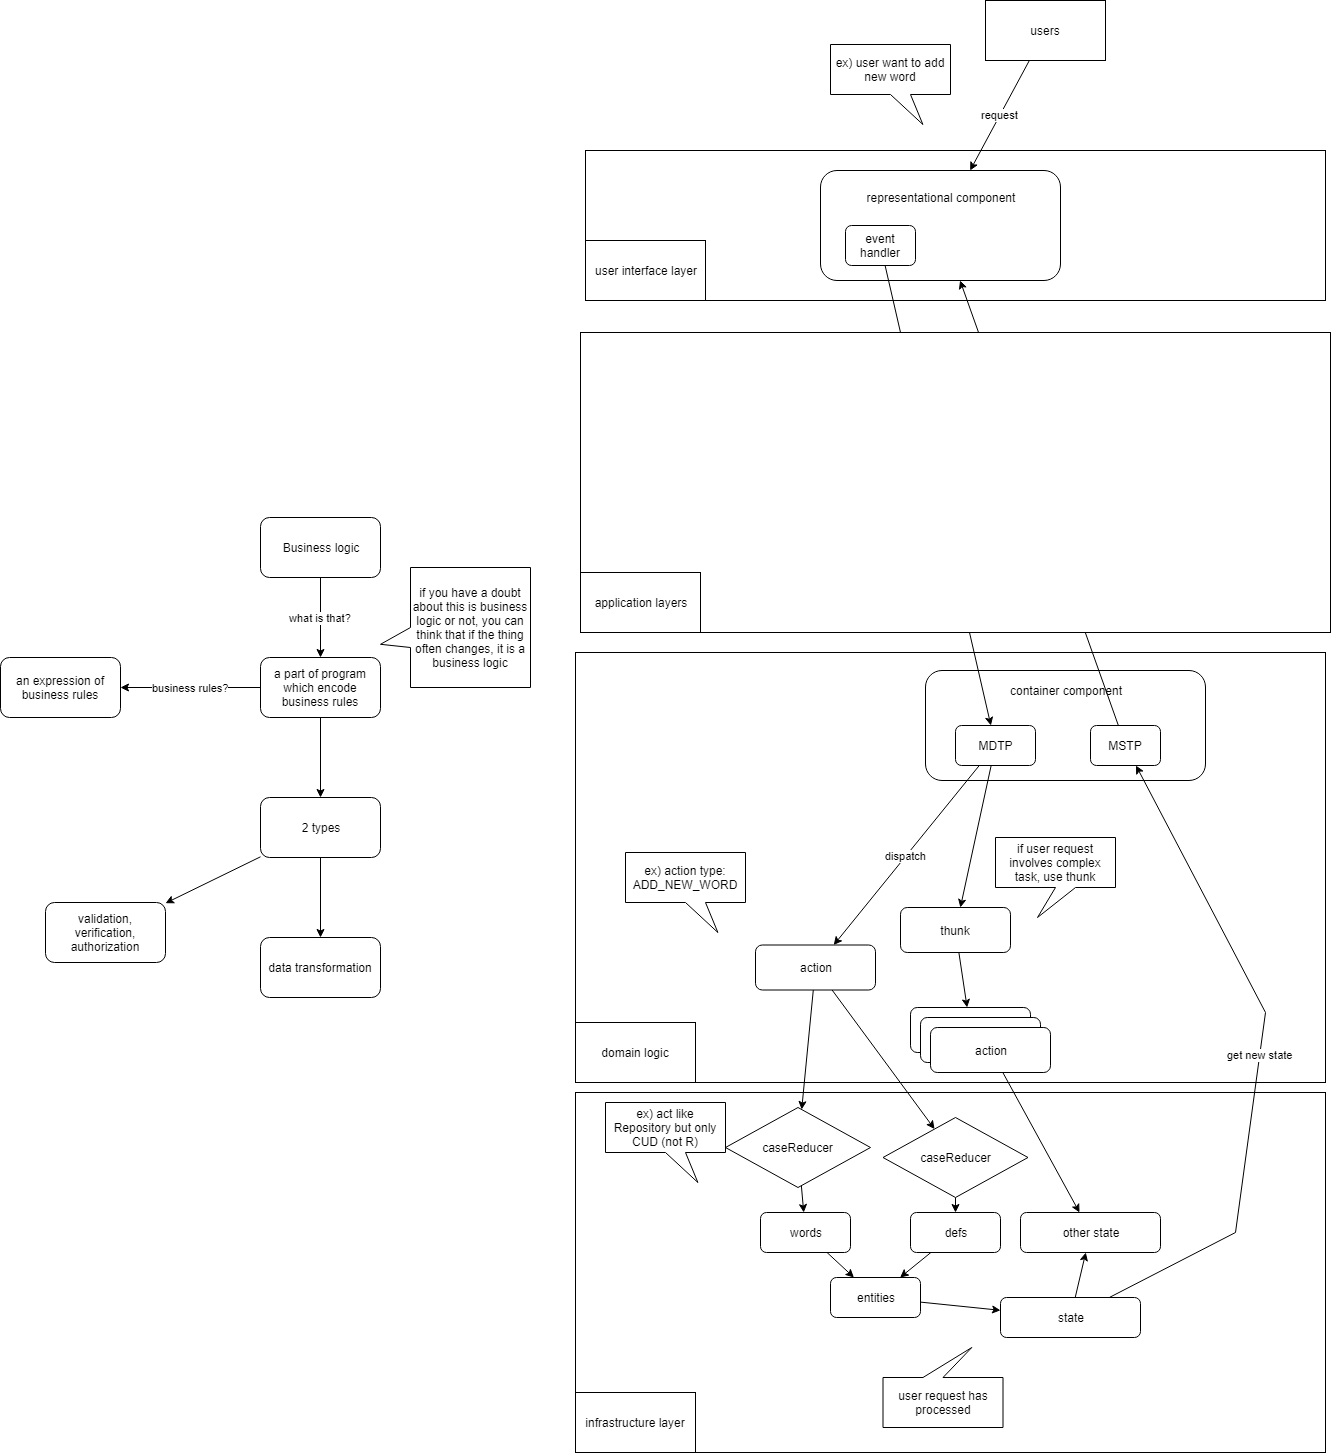

The diagram above was exported from draw.io. Its source (the exported page's mxGraphModel, read from the mxfile embedded in the PNG):
<mxGraphModel dx="1956" dy="668" grid="1" gridSize="10" guides="1" tooltips="1" connect="1" arrows="1" fold="1" page="1" pageScale="1" pageWidth="850" pageHeight="1100" math="0" shadow="0">
  <root>
    <mxCell id="0" />
    <mxCell id="1" parent="0" />
    <mxCell id="I2FyVBjzxGuqluclFObh-18" value="" style="rounded=0;whiteSpace=wrap;html=1;" parent="1" vertex="1">
      <mxGeometry x="-100" y="188" width="740" height="150" as="geometry" />
    </mxCell>
    <mxCell id="I2FyVBjzxGuqluclFObh-19" value="representational component&lt;br&gt;&lt;br&gt;&lt;br&gt;&lt;br&gt;&lt;br&gt;" style="rounded=1;whiteSpace=wrap;html=1;" parent="1" vertex="1">
      <mxGeometry x="135" y="208" width="240" height="110" as="geometry" />
    </mxCell>
    <mxCell id="I2FyVBjzxGuqluclFObh-21" value="request" style="edgeStyle=none;rounded=0;html=1;jettySize=auto;orthogonalLoop=1;" parent="1" source="I2FyVBjzxGuqluclFObh-20" target="I2FyVBjzxGuqluclFObh-19" edge="1">
      <mxGeometry relative="1" as="geometry" />
    </mxCell>
    <mxCell id="I2FyVBjzxGuqluclFObh-20" value="users" style="rounded=0;whiteSpace=wrap;html=1;" parent="1" vertex="1">
      <mxGeometry x="300" y="38" width="120" height="60" as="geometry" />
    </mxCell>
    <mxCell id="I2FyVBjzxGuqluclFObh-22" value="" style="rounded=0;whiteSpace=wrap;html=1;" parent="1" vertex="1">
      <mxGeometry x="-110" y="690" width="750" height="430" as="geometry" />
    </mxCell>
    <mxCell id="I2FyVBjzxGuqluclFObh-25" value="" style="rounded=0;whiteSpace=wrap;html=1;" parent="1" vertex="1">
      <mxGeometry x="-110" y="1130" width="750" height="360" as="geometry" />
    </mxCell>
    <mxCell id="I2FyVBjzxGuqluclFObh-77" value="" style="edgeStyle=none;rounded=0;html=1;jettySize=auto;orthogonalLoop=1;" parent="1" source="I2FyVBjzxGuqluclFObh-27" target="I2FyVBjzxGuqluclFObh-76" edge="1">
      <mxGeometry relative="1" as="geometry" />
    </mxCell>
    <mxCell id="I2FyVBjzxGuqluclFObh-27" value="state" style="rounded=1;whiteSpace=wrap;html=1;" parent="1" vertex="1">
      <mxGeometry x="315" y="1335" width="140" height="40" as="geometry" />
    </mxCell>
    <mxCell id="I2FyVBjzxGuqluclFObh-76" value="other state" style="rounded=1;whiteSpace=wrap;html=1;" parent="1" vertex="1">
      <mxGeometry x="335" y="1250" width="140" height="40" as="geometry" />
    </mxCell>
    <mxCell id="I2FyVBjzxGuqluclFObh-50" style="edgeStyle=none;rounded=0;html=1;jettySize=auto;orthogonalLoop=1;" parent="1" source="I2FyVBjzxGuqluclFObh-30" target="I2FyVBjzxGuqluclFObh-27" edge="1">
      <mxGeometry relative="1" as="geometry" />
    </mxCell>
    <mxCell id="I2FyVBjzxGuqluclFObh-30" value="entities" style="rounded=1;whiteSpace=wrap;html=1;" parent="1" vertex="1">
      <mxGeometry x="145" y="1315" width="90" height="40" as="geometry" />
    </mxCell>
    <mxCell id="I2FyVBjzxGuqluclFObh-48" style="edgeStyle=none;rounded=0;html=1;jettySize=auto;orthogonalLoop=1;" parent="1" source="I2FyVBjzxGuqluclFObh-31" target="I2FyVBjzxGuqluclFObh-30" edge="1">
      <mxGeometry relative="1" as="geometry" />
    </mxCell>
    <mxCell id="I2FyVBjzxGuqluclFObh-31" value="words" style="rounded=1;whiteSpace=wrap;html=1;" parent="1" vertex="1">
      <mxGeometry x="75" y="1250" width="90" height="40" as="geometry" />
    </mxCell>
    <mxCell id="I2FyVBjzxGuqluclFObh-49" style="edgeStyle=none;rounded=0;html=1;jettySize=auto;orthogonalLoop=1;" parent="1" source="I2FyVBjzxGuqluclFObh-32" target="I2FyVBjzxGuqluclFObh-30" edge="1">
      <mxGeometry relative="1" as="geometry" />
    </mxCell>
    <mxCell id="I2FyVBjzxGuqluclFObh-32" value="defs" style="rounded=1;whiteSpace=wrap;html=1;" parent="1" vertex="1">
      <mxGeometry x="225" y="1250" width="90" height="40" as="geometry" />
    </mxCell>
    <mxCell id="I2FyVBjzxGuqluclFObh-36" value="ex) user want to add new word" style="shape=callout;whiteSpace=wrap;html=1;perimeter=calloutPerimeter;position2=0.77;" parent="1" vertex="1">
      <mxGeometry x="145" y="82" width="120" height="80" as="geometry" />
    </mxCell>
    <mxCell id="I2FyVBjzxGuqluclFObh-37" value="event handler" style="rounded=1;whiteSpace=wrap;html=1;" parent="1" vertex="1">
      <mxGeometry x="160" y="263" width="70" height="40" as="geometry" />
    </mxCell>
    <mxCell id="I2FyVBjzxGuqluclFObh-46" style="edgeStyle=none;rounded=0;html=1;jettySize=auto;orthogonalLoop=1;" parent="1" source="I2FyVBjzxGuqluclFObh-38" target="I2FyVBjzxGuqluclFObh-44" edge="1">
      <mxGeometry relative="1" as="geometry" />
    </mxCell>
    <mxCell id="I2FyVBjzxGuqluclFObh-52" style="edgeStyle=none;rounded=0;html=1;jettySize=auto;orthogonalLoop=1;" parent="1" source="I2FyVBjzxGuqluclFObh-38" target="I2FyVBjzxGuqluclFObh-51" edge="1">
      <mxGeometry relative="1" as="geometry" />
    </mxCell>
    <mxCell id="I2FyVBjzxGuqluclFObh-38" value="action" style="rounded=1;whiteSpace=wrap;html=1;" parent="1" vertex="1">
      <mxGeometry x="70" y="982.5" width="120" height="45" as="geometry" />
    </mxCell>
    <mxCell id="I2FyVBjzxGuqluclFObh-72" style="edgeStyle=none;rounded=0;html=1;jettySize=auto;orthogonalLoop=1;" parent="1" source="I2FyVBjzxGuqluclFObh-39" target="I2FyVBjzxGuqluclFObh-71" edge="1">
      <mxGeometry relative="1" as="geometry" />
    </mxCell>
    <mxCell id="I2FyVBjzxGuqluclFObh-39" value="thunk" style="rounded=1;whiteSpace=wrap;html=1;" parent="1" vertex="1">
      <mxGeometry x="215" y="945" width="110" height="45" as="geometry" />
    </mxCell>
    <mxCell id="I2FyVBjzxGuqluclFObh-42" value="ex) action type: ADD_NEW_WORD" style="shape=callout;whiteSpace=wrap;html=1;perimeter=calloutPerimeter;position2=0.77;" parent="1" vertex="1">
      <mxGeometry x="-60" y="890" width="120" height="80" as="geometry" />
    </mxCell>
    <mxCell id="I2FyVBjzxGuqluclFObh-47" style="edgeStyle=none;rounded=0;html=1;jettySize=auto;orthogonalLoop=1;" parent="1" source="I2FyVBjzxGuqluclFObh-44" target="I2FyVBjzxGuqluclFObh-31" edge="1">
      <mxGeometry relative="1" as="geometry" />
    </mxCell>
    <mxCell id="I2FyVBjzxGuqluclFObh-44" value="caseReducer&lt;br&gt;" style="rhombus;whiteSpace=wrap;html=1;" parent="1" vertex="1">
      <mxGeometry x="40" y="1145" width="145" height="80" as="geometry" />
    </mxCell>
    <mxCell id="I2FyVBjzxGuqluclFObh-45" value="ex) act like Repository but only CUD (not R)" style="shape=callout;whiteSpace=wrap;html=1;perimeter=calloutPerimeter;position2=0.77;" parent="1" vertex="1">
      <mxGeometry x="-80" y="1140" width="120" height="80" as="geometry" />
    </mxCell>
    <mxCell id="I2FyVBjzxGuqluclFObh-53" style="edgeStyle=none;rounded=0;html=1;jettySize=auto;orthogonalLoop=1;" parent="1" source="I2FyVBjzxGuqluclFObh-51" target="I2FyVBjzxGuqluclFObh-32" edge="1">
      <mxGeometry relative="1" as="geometry" />
    </mxCell>
    <mxCell id="I2FyVBjzxGuqluclFObh-51" value="caseReducer&lt;br&gt;" style="rhombus;whiteSpace=wrap;html=1;" parent="1" vertex="1">
      <mxGeometry x="197.5" y="1155" width="145" height="80" as="geometry" />
    </mxCell>
    <mxCell id="I2FyVBjzxGuqluclFObh-57" value="what is that?" style="edgeStyle=none;rounded=0;html=1;jettySize=auto;orthogonalLoop=1;" parent="1" source="I2FyVBjzxGuqluclFObh-55" target="I2FyVBjzxGuqluclFObh-56" edge="1">
      <mxGeometry relative="1" as="geometry" />
    </mxCell>
    <mxCell id="I2FyVBjzxGuqluclFObh-55" value="Business logic" style="rounded=1;whiteSpace=wrap;html=1;" parent="1" vertex="1">
      <mxGeometry x="-425" y="555" width="120" height="60" as="geometry" />
    </mxCell>
    <mxCell id="I2FyVBjzxGuqluclFObh-60" value="business rules?" style="edgeStyle=none;rounded=0;html=1;jettySize=auto;orthogonalLoop=1;" parent="1" source="I2FyVBjzxGuqluclFObh-56" target="I2FyVBjzxGuqluclFObh-59" edge="1">
      <mxGeometry relative="1" as="geometry" />
    </mxCell>
    <mxCell id="I2FyVBjzxGuqluclFObh-62" value="" style="edgeStyle=none;rounded=0;html=1;jettySize=auto;orthogonalLoop=1;" parent="1" source="I2FyVBjzxGuqluclFObh-56" target="I2FyVBjzxGuqluclFObh-61" edge="1">
      <mxGeometry relative="1" as="geometry" />
    </mxCell>
    <mxCell id="I2FyVBjzxGuqluclFObh-56" value="a part of program which encode business rules" style="rounded=1;whiteSpace=wrap;html=1;" parent="1" vertex="1">
      <mxGeometry x="-425" y="695" width="120" height="60" as="geometry" />
    </mxCell>
    <mxCell id="I2FyVBjzxGuqluclFObh-64" value="" style="edgeStyle=none;rounded=0;html=1;jettySize=auto;orthogonalLoop=1;" parent="1" source="I2FyVBjzxGuqluclFObh-61" target="I2FyVBjzxGuqluclFObh-63" edge="1">
      <mxGeometry relative="1" as="geometry" />
    </mxCell>
    <mxCell id="I2FyVBjzxGuqluclFObh-66" value="" style="edgeStyle=none;rounded=0;html=1;jettySize=auto;orthogonalLoop=1;" parent="1" source="I2FyVBjzxGuqluclFObh-61" target="I2FyVBjzxGuqluclFObh-65" edge="1">
      <mxGeometry relative="1" as="geometry" />
    </mxCell>
    <mxCell id="I2FyVBjzxGuqluclFObh-61" value="2 types" style="rounded=1;whiteSpace=wrap;html=1;" parent="1" vertex="1">
      <mxGeometry x="-425" y="835" width="120" height="60" as="geometry" />
    </mxCell>
    <mxCell id="I2FyVBjzxGuqluclFObh-65" value="data transformation" style="rounded=1;whiteSpace=wrap;html=1;" parent="1" vertex="1">
      <mxGeometry x="-425" y="975" width="120" height="60" as="geometry" />
    </mxCell>
    <mxCell id="I2FyVBjzxGuqluclFObh-63" value="validation,&lt;br&gt;verification, authorization&lt;br&gt;" style="rounded=1;whiteSpace=wrap;html=1;" parent="1" vertex="1">
      <mxGeometry x="-640" y="940" width="120" height="60" as="geometry" />
    </mxCell>
    <mxCell id="I2FyVBjzxGuqluclFObh-59" value="an expression of business rules" style="rounded=1;whiteSpace=wrap;html=1;" parent="1" vertex="1">
      <mxGeometry x="-685" y="695" width="120" height="60" as="geometry" />
    </mxCell>
    <mxCell id="I2FyVBjzxGuqluclFObh-67" value="if you have a doubt about this is business logic or not, you can think that if the thing often changes, it is a business logic" style="shape=callout;whiteSpace=wrap;html=1;perimeter=calloutPerimeter;direction=south;position2=0.64;" parent="1" vertex="1">
      <mxGeometry x="-305" y="605" width="150" height="120" as="geometry" />
    </mxCell>
    <mxCell id="I2FyVBjzxGuqluclFObh-70" value="if user request involves complex task, use thunk" style="shape=callout;whiteSpace=wrap;html=1;perimeter=calloutPerimeter;position2=0.35;" parent="1" vertex="1">
      <mxGeometry x="310" y="875" width="120" height="80" as="geometry" />
    </mxCell>
    <mxCell id="I2FyVBjzxGuqluclFObh-71" value="action" style="rounded=1;whiteSpace=wrap;html=1;" parent="1" vertex="1">
      <mxGeometry x="225" y="1045" width="120" height="45" as="geometry" />
    </mxCell>
    <mxCell id="I2FyVBjzxGuqluclFObh-74" value="action" style="rounded=1;whiteSpace=wrap;html=1;" parent="1" vertex="1">
      <mxGeometry x="235" y="1055" width="120" height="45" as="geometry" />
    </mxCell>
    <mxCell id="I2FyVBjzxGuqluclFObh-78" style="edgeStyle=none;rounded=0;html=1;jettySize=auto;orthogonalLoop=1;" parent="1" source="I2FyVBjzxGuqluclFObh-75" target="I2FyVBjzxGuqluclFObh-76" edge="1">
      <mxGeometry relative="1" as="geometry" />
    </mxCell>
    <mxCell id="I2FyVBjzxGuqluclFObh-75" value="action" style="rounded=1;whiteSpace=wrap;html=1;" parent="1" vertex="1">
      <mxGeometry x="245" y="1065" width="120" height="45" as="geometry" />
    </mxCell>
    <mxCell id="I2FyVBjzxGuqluclFObh-79" value="user request has processed" style="shape=callout;whiteSpace=wrap;html=1;perimeter=calloutPerimeter;position2=0.26;direction=west;" parent="1" vertex="1">
      <mxGeometry x="197.5" y="1385" width="120" height="80" as="geometry" />
    </mxCell>
    <mxCell id="I2FyVBjzxGuqluclFObh-81" value="container component&lt;br&gt;&lt;br&gt;&lt;br&gt;&lt;br&gt;&lt;br&gt;&lt;br&gt;" style="rounded=1;whiteSpace=wrap;html=1;" parent="1" vertex="1">
      <mxGeometry x="240" y="708" width="280" height="110" as="geometry" />
    </mxCell>
    <mxCell id="I2FyVBjzxGuqluclFObh-84" value="dispatch" style="edgeStyle=none;rounded=0;html=1;jettySize=auto;orthogonalLoop=1;" parent="1" source="I2FyVBjzxGuqluclFObh-82" target="I2FyVBjzxGuqluclFObh-38" edge="1">
      <mxGeometry relative="1" as="geometry" />
    </mxCell>
    <mxCell id="I2FyVBjzxGuqluclFObh-85" style="edgeStyle=none;rounded=0;html=1;jettySize=auto;orthogonalLoop=1;" parent="1" source="I2FyVBjzxGuqluclFObh-82" target="I2FyVBjzxGuqluclFObh-39" edge="1">
      <mxGeometry relative="1" as="geometry" />
    </mxCell>
    <mxCell id="I2FyVBjzxGuqluclFObh-82" value="MDTP" style="rounded=1;whiteSpace=wrap;html=1;" parent="1" vertex="1">
      <mxGeometry x="270" y="763" width="80" height="40" as="geometry" />
    </mxCell>
    <mxCell id="I2FyVBjzxGuqluclFObh-89" style="edgeStyle=none;rounded=0;html=1;jettySize=auto;orthogonalLoop=1;" parent="1" source="I2FyVBjzxGuqluclFObh-83" target="I2FyVBjzxGuqluclFObh-19" edge="1">
      <mxGeometry relative="1" as="geometry" />
    </mxCell>
    <mxCell id="I2FyVBjzxGuqluclFObh-83" value="MSTP" style="rounded=1;whiteSpace=wrap;html=1;" parent="1" vertex="1">
      <mxGeometry x="405" y="763" width="70" height="40" as="geometry" />
    </mxCell>
    <mxCell id="I2FyVBjzxGuqluclFObh-40" value="wrap" style="edgeStyle=none;rounded=0;html=1;jettySize=auto;orthogonalLoop=1;" parent="1" source="I2FyVBjzxGuqluclFObh-37" target="I2FyVBjzxGuqluclFObh-82" edge="1">
      <mxGeometry relative="1" as="geometry" />
    </mxCell>
    <mxCell id="I2FyVBjzxGuqluclFObh-88" value="get new state" style="edgeStyle=none;rounded=0;html=1;jettySize=auto;orthogonalLoop=1;" parent="1" source="I2FyVBjzxGuqluclFObh-27" target="I2FyVBjzxGuqluclFObh-83" edge="1">
      <mxGeometry relative="1" as="geometry">
        <Array as="points">
          <mxPoint x="550" y="1270" />
          <mxPoint x="580" y="1050" />
        </Array>
      </mxGeometry>
    </mxCell>
    <mxCell id="yVvWN1jHgMT0GcDeEW4H-1" value="" style="rounded=0;whiteSpace=wrap;html=1;" vertex="1" parent="1">
      <mxGeometry x="-105" y="370" width="750" height="300" as="geometry" />
    </mxCell>
    <mxCell id="yVvWN1jHgMT0GcDeEW4H-2" value="infrastructure layer" style="rounded=0;whiteSpace=wrap;html=1;" vertex="1" parent="1">
      <mxGeometry x="-110" y="1430" width="120" height="60" as="geometry" />
    </mxCell>
    <mxCell id="yVvWN1jHgMT0GcDeEW4H-3" value="domain logic" style="rounded=0;whiteSpace=wrap;html=1;" vertex="1" parent="1">
      <mxGeometry x="-110" y="1060" width="120" height="60" as="geometry" />
    </mxCell>
    <mxCell id="yVvWN1jHgMT0GcDeEW4H-4" value="application layers" style="rounded=0;whiteSpace=wrap;html=1;" vertex="1" parent="1">
      <mxGeometry x="-105" y="610" width="120" height="60" as="geometry" />
    </mxCell>
    <mxCell id="yVvWN1jHgMT0GcDeEW4H-5" value="user interface layer" style="rounded=0;whiteSpace=wrap;html=1;" vertex="1" parent="1">
      <mxGeometry x="-100" y="278" width="120" height="60" as="geometry" />
    </mxCell>
  </root>
</mxGraphModel>